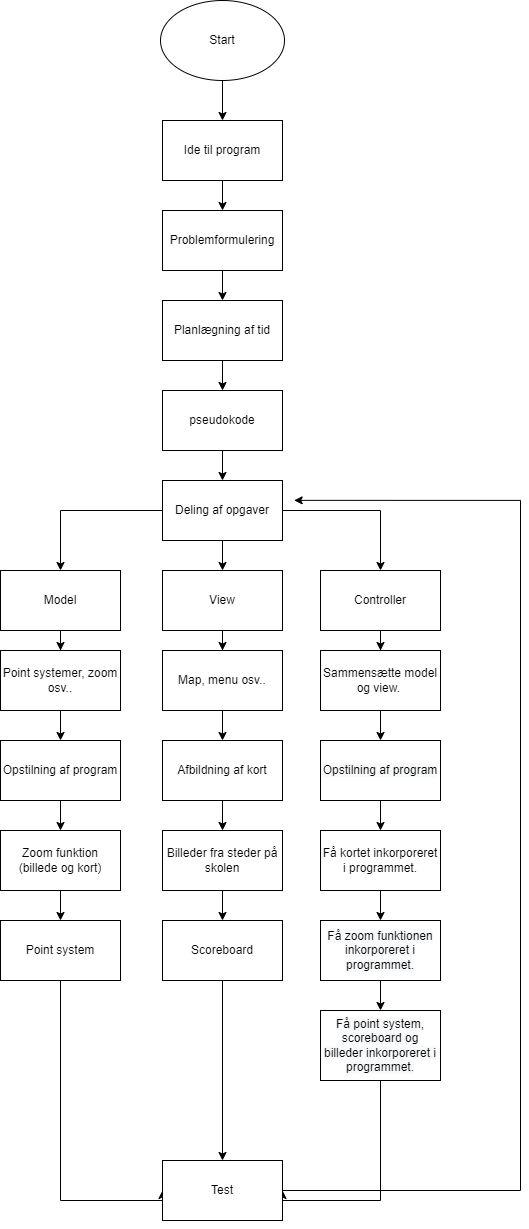

The diagram above was exported from draw.io. Its source (the exported page's mxGraphModel, read from the mxfile embedded in the PNG):
<mxGraphModel dx="1460" dy="630" grid="1" gridSize="10" guides="1" tooltips="1" connect="1" arrows="1" fold="1" page="1" pageScale="1" pageWidth="827" pageHeight="1169" math="0" shadow="0">
  <root>
    <mxCell id="0" />
    <mxCell id="1" parent="0" />
    <mxCell id="grv5u8bQsqronlKaapmn-39" style="edgeStyle=orthogonalEdgeStyle;rounded=0;orthogonalLoop=1;jettySize=auto;html=1;" edge="1" parent="1" source="grv5u8bQsqronlKaapmn-1">
      <mxGeometry relative="1" as="geometry">
        <mxPoint x="412" y="170" as="targetPoint" />
      </mxGeometry>
    </mxCell>
    <mxCell id="grv5u8bQsqronlKaapmn-1" value="Start" style="ellipse;whiteSpace=wrap;html=1;" vertex="1" parent="1">
      <mxGeometry x="350" y="50" width="124" height="80" as="geometry" />
    </mxCell>
    <mxCell id="grv5u8bQsqronlKaapmn-9" value="" style="edgeStyle=orthogonalEdgeStyle;rounded=0;orthogonalLoop=1;jettySize=auto;html=1;" edge="1" parent="1" source="grv5u8bQsqronlKaapmn-6" target="grv5u8bQsqronlKaapmn-8">
      <mxGeometry relative="1" as="geometry" />
    </mxCell>
    <mxCell id="grv5u8bQsqronlKaapmn-6" value="Problemformulering" style="rounded=0;whiteSpace=wrap;html=1;" vertex="1" parent="1">
      <mxGeometry x="352" y="260" width="120" height="60" as="geometry" />
    </mxCell>
    <mxCell id="grv5u8bQsqronlKaapmn-13" value="" style="edgeStyle=orthogonalEdgeStyle;rounded=0;orthogonalLoop=1;jettySize=auto;html=1;" edge="1" parent="1" source="grv5u8bQsqronlKaapmn-8" target="grv5u8bQsqronlKaapmn-12">
      <mxGeometry relative="1" as="geometry" />
    </mxCell>
    <mxCell id="grv5u8bQsqronlKaapmn-8" value="Planlægning af tid" style="rounded=0;whiteSpace=wrap;html=1;" vertex="1" parent="1">
      <mxGeometry x="352" y="350" width="120" height="60" as="geometry" />
    </mxCell>
    <mxCell id="grv5u8bQsqronlKaapmn-15" value="" style="edgeStyle=orthogonalEdgeStyle;rounded=0;orthogonalLoop=1;jettySize=auto;html=1;" edge="1" parent="1" source="grv5u8bQsqronlKaapmn-12" target="grv5u8bQsqronlKaapmn-14">
      <mxGeometry relative="1" as="geometry" />
    </mxCell>
    <mxCell id="grv5u8bQsqronlKaapmn-12" value="pseudokode" style="whiteSpace=wrap;html=1;rounded=0;" vertex="1" parent="1">
      <mxGeometry x="352" y="440" width="120" height="60" as="geometry" />
    </mxCell>
    <mxCell id="grv5u8bQsqronlKaapmn-17" value="" style="edgeStyle=orthogonalEdgeStyle;rounded=0;orthogonalLoop=1;jettySize=auto;html=1;" edge="1" parent="1" source="grv5u8bQsqronlKaapmn-14" target="grv5u8bQsqronlKaapmn-16">
      <mxGeometry relative="1" as="geometry" />
    </mxCell>
    <mxCell id="grv5u8bQsqronlKaapmn-20" value="" style="edgeStyle=orthogonalEdgeStyle;rounded=0;orthogonalLoop=1;jettySize=auto;html=1;" edge="1" parent="1" source="grv5u8bQsqronlKaapmn-14" target="grv5u8bQsqronlKaapmn-19">
      <mxGeometry relative="1" as="geometry" />
    </mxCell>
    <mxCell id="grv5u8bQsqronlKaapmn-22" value="" style="edgeStyle=orthogonalEdgeStyle;rounded=0;orthogonalLoop=1;jettySize=auto;html=1;" edge="1" parent="1" source="grv5u8bQsqronlKaapmn-14" target="grv5u8bQsqronlKaapmn-21">
      <mxGeometry relative="1" as="geometry" />
    </mxCell>
    <mxCell id="grv5u8bQsqronlKaapmn-14" value="Deling af opgaver" style="whiteSpace=wrap;html=1;rounded=0;" vertex="1" parent="1">
      <mxGeometry x="352" y="530" width="120" height="60" as="geometry" />
    </mxCell>
    <mxCell id="grv5u8bQsqronlKaapmn-24" value="" style="edgeStyle=orthogonalEdgeStyle;rounded=0;orthogonalLoop=1;jettySize=auto;html=1;" edge="1" parent="1" source="grv5u8bQsqronlKaapmn-16" target="grv5u8bQsqronlKaapmn-23">
      <mxGeometry relative="1" as="geometry" />
    </mxCell>
    <mxCell id="grv5u8bQsqronlKaapmn-16" value="View" style="whiteSpace=wrap;html=1;rounded=0;" vertex="1" parent="1">
      <mxGeometry x="352" y="620" width="120" height="60" as="geometry" />
    </mxCell>
    <mxCell id="grv5u8bQsqronlKaapmn-26" value="" style="edgeStyle=orthogonalEdgeStyle;rounded=0;orthogonalLoop=1;jettySize=auto;html=1;" edge="1" parent="1" source="grv5u8bQsqronlKaapmn-19" target="grv5u8bQsqronlKaapmn-25">
      <mxGeometry relative="1" as="geometry" />
    </mxCell>
    <mxCell id="grv5u8bQsqronlKaapmn-19" value="Model" style="whiteSpace=wrap;html=1;rounded=0;" vertex="1" parent="1">
      <mxGeometry x="190" y="620" width="120" height="60" as="geometry" />
    </mxCell>
    <mxCell id="grv5u8bQsqronlKaapmn-28" value="" style="edgeStyle=orthogonalEdgeStyle;rounded=0;orthogonalLoop=1;jettySize=auto;html=1;" edge="1" parent="1" source="grv5u8bQsqronlKaapmn-21" target="grv5u8bQsqronlKaapmn-27">
      <mxGeometry relative="1" as="geometry" />
    </mxCell>
    <mxCell id="grv5u8bQsqronlKaapmn-21" value="Controller" style="whiteSpace=wrap;html=1;rounded=0;" vertex="1" parent="1">
      <mxGeometry x="510" y="620" width="120" height="60" as="geometry" />
    </mxCell>
    <mxCell id="grv5u8bQsqronlKaapmn-33" value="" style="edgeStyle=orthogonalEdgeStyle;rounded=0;orthogonalLoop=1;jettySize=auto;html=1;" edge="1" parent="1" source="grv5u8bQsqronlKaapmn-23" target="grv5u8bQsqronlKaapmn-32">
      <mxGeometry relative="1" as="geometry" />
    </mxCell>
    <mxCell id="grv5u8bQsqronlKaapmn-23" value="Map, menu osv.." style="whiteSpace=wrap;html=1;rounded=0;" vertex="1" parent="1">
      <mxGeometry x="352" y="700" width="120" height="60" as="geometry" />
    </mxCell>
    <mxCell id="grv5u8bQsqronlKaapmn-31" value="" style="edgeStyle=orthogonalEdgeStyle;rounded=0;orthogonalLoop=1;jettySize=auto;html=1;" edge="1" parent="1" source="grv5u8bQsqronlKaapmn-25" target="grv5u8bQsqronlKaapmn-30">
      <mxGeometry relative="1" as="geometry" />
    </mxCell>
    <mxCell id="grv5u8bQsqronlKaapmn-25" value="Point systemer, zoom osv.." style="whiteSpace=wrap;html=1;rounded=0;" vertex="1" parent="1">
      <mxGeometry x="190" y="700" width="120" height="60" as="geometry" />
    </mxCell>
    <mxCell id="grv5u8bQsqronlKaapmn-35" value="" style="edgeStyle=orthogonalEdgeStyle;rounded=0;orthogonalLoop=1;jettySize=auto;html=1;" edge="1" parent="1" source="grv5u8bQsqronlKaapmn-27" target="grv5u8bQsqronlKaapmn-34">
      <mxGeometry relative="1" as="geometry" />
    </mxCell>
    <mxCell id="grv5u8bQsqronlKaapmn-27" value="Sammensætte model og view.&amp;nbsp;" style="whiteSpace=wrap;html=1;rounded=0;" vertex="1" parent="1">
      <mxGeometry x="510" y="700" width="120" height="60" as="geometry" />
    </mxCell>
    <mxCell id="grv5u8bQsqronlKaapmn-42" value="" style="edgeStyle=orthogonalEdgeStyle;rounded=0;orthogonalLoop=1;jettySize=auto;html=1;" edge="1" parent="1" source="grv5u8bQsqronlKaapmn-30" target="grv5u8bQsqronlKaapmn-41">
      <mxGeometry relative="1" as="geometry" />
    </mxCell>
    <mxCell id="grv5u8bQsqronlKaapmn-30" value="Opstilning af program" style="whiteSpace=wrap;html=1;rounded=0;" vertex="1" parent="1">
      <mxGeometry x="190" y="790" width="120" height="60" as="geometry" />
    </mxCell>
    <mxCell id="grv5u8bQsqronlKaapmn-44" value="" style="edgeStyle=orthogonalEdgeStyle;rounded=0;orthogonalLoop=1;jettySize=auto;html=1;" edge="1" parent="1" source="grv5u8bQsqronlKaapmn-32" target="grv5u8bQsqronlKaapmn-43">
      <mxGeometry relative="1" as="geometry" />
    </mxCell>
    <mxCell id="grv5u8bQsqronlKaapmn-32" value="Afbildning af kort" style="whiteSpace=wrap;html=1;rounded=0;" vertex="1" parent="1">
      <mxGeometry x="352" y="790" width="120" height="60" as="geometry" />
    </mxCell>
    <mxCell id="grv5u8bQsqronlKaapmn-46" value="" style="edgeStyle=orthogonalEdgeStyle;rounded=0;orthogonalLoop=1;jettySize=auto;html=1;" edge="1" parent="1" source="grv5u8bQsqronlKaapmn-34" target="grv5u8bQsqronlKaapmn-45">
      <mxGeometry relative="1" as="geometry" />
    </mxCell>
    <mxCell id="grv5u8bQsqronlKaapmn-34" value="&#10;&#10;&lt;span style=&quot;color: rgb(0, 0, 0); font-family: helvetica; font-size: 12px; font-style: normal; font-weight: 400; letter-spacing: normal; text-align: center; text-indent: 0px; text-transform: none; word-spacing: 0px; background-color: rgb(248, 249, 250); display: inline; float: none;&quot;&gt;Opstilning af program&lt;/span&gt;&#10;&#10;" style="whiteSpace=wrap;html=1;rounded=0;" vertex="1" parent="1">
      <mxGeometry x="510" y="790" width="120" height="60" as="geometry" />
    </mxCell>
    <mxCell id="grv5u8bQsqronlKaapmn-40" style="edgeStyle=orthogonalEdgeStyle;rounded=0;orthogonalLoop=1;jettySize=auto;html=1;" edge="1" parent="1" source="grv5u8bQsqronlKaapmn-3" target="grv5u8bQsqronlKaapmn-6">
      <mxGeometry relative="1" as="geometry" />
    </mxCell>
    <mxCell id="grv5u8bQsqronlKaapmn-3" value="Ide til program" style="rounded=0;whiteSpace=wrap;html=1;" vertex="1" parent="1">
      <mxGeometry x="352" y="170" width="120" height="60" as="geometry" />
    </mxCell>
    <mxCell id="grv5u8bQsqronlKaapmn-48" value="" style="edgeStyle=orthogonalEdgeStyle;rounded=0;orthogonalLoop=1;jettySize=auto;html=1;" edge="1" parent="1" source="grv5u8bQsqronlKaapmn-41" target="grv5u8bQsqronlKaapmn-47">
      <mxGeometry relative="1" as="geometry" />
    </mxCell>
    <mxCell id="grv5u8bQsqronlKaapmn-41" value="Zoom funktion (billede og kort)" style="whiteSpace=wrap;html=1;rounded=0;" vertex="1" parent="1">
      <mxGeometry x="190" y="880" width="120" height="60" as="geometry" />
    </mxCell>
    <mxCell id="grv5u8bQsqronlKaapmn-50" value="" style="edgeStyle=orthogonalEdgeStyle;rounded=0;orthogonalLoop=1;jettySize=auto;html=1;" edge="1" parent="1" source="grv5u8bQsqronlKaapmn-43" target="grv5u8bQsqronlKaapmn-49">
      <mxGeometry relative="1" as="geometry" />
    </mxCell>
    <mxCell id="grv5u8bQsqronlKaapmn-43" value="Billeder fra steder på skolen" style="whiteSpace=wrap;html=1;rounded=0;" vertex="1" parent="1">
      <mxGeometry x="352" y="880" width="120" height="60" as="geometry" />
    </mxCell>
    <mxCell id="grv5u8bQsqronlKaapmn-52" value="" style="edgeStyle=orthogonalEdgeStyle;rounded=0;orthogonalLoop=1;jettySize=auto;html=1;" edge="1" parent="1" source="grv5u8bQsqronlKaapmn-45" target="grv5u8bQsqronlKaapmn-51">
      <mxGeometry relative="1" as="geometry" />
    </mxCell>
    <mxCell id="grv5u8bQsqronlKaapmn-45" value="Få kortet inkorporeret i programmet." style="whiteSpace=wrap;html=1;rounded=0;" vertex="1" parent="1">
      <mxGeometry x="510" y="880" width="120" height="60" as="geometry" />
    </mxCell>
    <mxCell id="grv5u8bQsqronlKaapmn-58" style="edgeStyle=orthogonalEdgeStyle;rounded=0;orthogonalLoop=1;jettySize=auto;html=1;entryX=0;entryY=0.5;entryDx=0;entryDy=0;" edge="1" parent="1" source="grv5u8bQsqronlKaapmn-47" target="grv5u8bQsqronlKaapmn-56">
      <mxGeometry relative="1" as="geometry">
        <Array as="points">
          <mxPoint x="250" y="1250" />
        </Array>
      </mxGeometry>
    </mxCell>
    <mxCell id="grv5u8bQsqronlKaapmn-47" value="Point system" style="whiteSpace=wrap;html=1;rounded=0;" vertex="1" parent="1">
      <mxGeometry x="190" y="970" width="120" height="60" as="geometry" />
    </mxCell>
    <mxCell id="grv5u8bQsqronlKaapmn-59" style="edgeStyle=orthogonalEdgeStyle;rounded=0;orthogonalLoop=1;jettySize=auto;html=1;entryX=0.5;entryY=0;entryDx=0;entryDy=0;" edge="1" parent="1" source="grv5u8bQsqronlKaapmn-49" target="grv5u8bQsqronlKaapmn-56">
      <mxGeometry relative="1" as="geometry">
        <mxPoint x="412" y="1210" as="targetPoint" />
      </mxGeometry>
    </mxCell>
    <mxCell id="grv5u8bQsqronlKaapmn-49" value="Scoreboard" style="whiteSpace=wrap;html=1;rounded=0;" vertex="1" parent="1">
      <mxGeometry x="352" y="970" width="120" height="60" as="geometry" />
    </mxCell>
    <mxCell id="grv5u8bQsqronlKaapmn-54" value="" style="edgeStyle=orthogonalEdgeStyle;rounded=0;orthogonalLoop=1;jettySize=auto;html=1;" edge="1" parent="1" source="grv5u8bQsqronlKaapmn-51" target="grv5u8bQsqronlKaapmn-53">
      <mxGeometry relative="1" as="geometry" />
    </mxCell>
    <mxCell id="grv5u8bQsqronlKaapmn-51" value="&lt;span style=&quot;color: rgb(0 , 0 , 0) ; font-family: &amp;#34;helvetica&amp;#34; ; font-size: 12px ; font-style: normal ; font-weight: 400 ; letter-spacing: normal ; text-align: center ; text-indent: 0px ; text-transform: none ; word-spacing: 0px ; background-color: rgb(248 , 249 , 250) ; display: inline ; float: none&quot;&gt;Få zoom funktionen inkorporeret i programmet.&lt;/span&gt;" style="whiteSpace=wrap;html=1;rounded=0;" vertex="1" parent="1">
      <mxGeometry x="510" y="970" width="120" height="60" as="geometry" />
    </mxCell>
    <mxCell id="grv5u8bQsqronlKaapmn-57" style="edgeStyle=orthogonalEdgeStyle;rounded=0;orthogonalLoop=1;jettySize=auto;html=1;entryX=1;entryY=0.5;entryDx=0;entryDy=0;" edge="1" parent="1" source="grv5u8bQsqronlKaapmn-53" target="grv5u8bQsqronlKaapmn-56">
      <mxGeometry relative="1" as="geometry">
        <Array as="points">
          <mxPoint x="570" y="1250" />
        </Array>
      </mxGeometry>
    </mxCell>
    <mxCell id="grv5u8bQsqronlKaapmn-53" value="&lt;span style=&quot;color: rgb(0 , 0 , 0) ; font-family: &amp;#34;helvetica&amp;#34; ; font-size: 12px ; font-style: normal ; font-weight: 400 ; letter-spacing: normal ; text-align: center ; text-indent: 0px ; text-transform: none ; word-spacing: 0px ; background-color: rgb(248 , 249 , 250) ; display: inline ; float: none&quot;&gt;Få point system, scoreboard og billeder inkorporeret i programmet.&lt;/span&gt;" style="whiteSpace=wrap;html=1;rounded=0;" vertex="1" parent="1">
      <mxGeometry x="510" y="1060" width="120" height="70" as="geometry" />
    </mxCell>
    <mxCell id="grv5u8bQsqronlKaapmn-62" style="edgeStyle=orthogonalEdgeStyle;rounded=0;orthogonalLoop=1;jettySize=auto;html=1;entryX=1.097;entryY=0.331;entryDx=0;entryDy=0;entryPerimeter=0;exitX=1;exitY=0.5;exitDx=0;exitDy=0;" edge="1" parent="1" source="grv5u8bQsqronlKaapmn-56" target="grv5u8bQsqronlKaapmn-14">
      <mxGeometry relative="1" as="geometry">
        <mxPoint x="710" y="540" as="targetPoint" />
        <Array as="points">
          <mxPoint x="710" y="1240" />
          <mxPoint x="710" y="550" />
        </Array>
      </mxGeometry>
    </mxCell>
    <mxCell id="grv5u8bQsqronlKaapmn-56" value="Test" style="rounded=0;whiteSpace=wrap;html=1;" vertex="1" parent="1">
      <mxGeometry x="352" y="1210" width="120" height="60" as="geometry" />
    </mxCell>
    <mxCell id="grv5u8bQsqronlKaapmn-61" style="edgeStyle=orthogonalEdgeStyle;rounded=0;orthogonalLoop=1;jettySize=auto;html=1;exitX=0.5;exitY=1;exitDx=0;exitDy=0;" edge="1" parent="1" source="grv5u8bQsqronlKaapmn-56" target="grv5u8bQsqronlKaapmn-56">
      <mxGeometry relative="1" as="geometry" />
    </mxCell>
  </root>
</mxGraphModel>